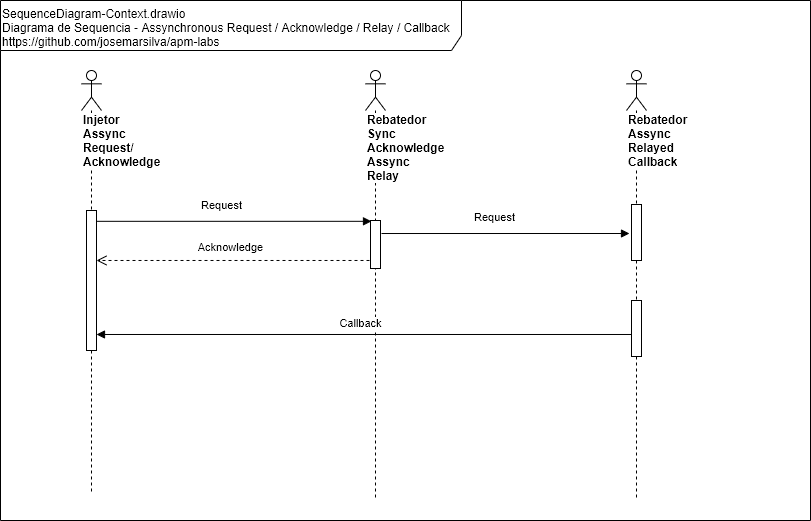

The diagram above was exported from draw.io. Its source (the exported page's mxGraphModel, read from the mxfile embedded in the PNG):
<mxGraphModel dx="868" dy="534" grid="1" gridSize="10" guides="1" tooltips="1" connect="1" arrows="1" fold="1" page="1" pageScale="1" pageWidth="827" pageHeight="1169" background="#ffffff" math="0" shadow="0">
  <root>
    <mxCell id="mSZY6huJdK_S1IBuvh5B-0" />
    <mxCell id="mSZY6huJdK_S1IBuvh5B-1" parent="mSZY6huJdK_S1IBuvh5B-0" />
    <mxCell id="mSZY6huJdK_S1IBuvh5B-2" value="&lt;div&gt;&lt;/div&gt;SequenceDiagram-Context.drawio&lt;br&gt;Diagrama de Sequencia - Assynchronous Request / Acknowledge / Relay / Callback&lt;br&gt;https://github.com/josemarsilva/apm-labs" style="shape=umlFrame;whiteSpace=wrap;html=1;width=461;height=50;verticalAlign=top;align=left;" vertex="1" parent="mSZY6huJdK_S1IBuvh5B-1">
      <mxGeometry x="9" y="10" width="810" height="520" as="geometry" />
    </mxCell>
    <mxCell id="mSZY6huJdK_S1IBuvh5B-3" value="&lt;span&gt;Injetor&lt;br&gt;&lt;/span&gt;&lt;span&gt;Assync Request/&amp;nbsp;&lt;br&gt;&lt;/span&gt;Acknowledge&lt;span&gt;&lt;br&gt;&lt;/span&gt;" style="shape=umlLifeline;participant=umlActor;perimeter=lifelinePerimeter;whiteSpace=wrap;html=1;container=1;collapsible=0;recursiveResize=0;verticalAlign=top;spacingTop=36;labelBackgroundColor=#ffffff;outlineConnect=0;align=left;fontStyle=1" vertex="1" parent="mSZY6huJdK_S1IBuvh5B-1">
      <mxGeometry x="90" y="80" width="20" height="423" as="geometry" />
    </mxCell>
    <mxCell id="mSZY6huJdK_S1IBuvh5B-4" value="" style="html=1;points=[];perimeter=orthogonalPerimeter;" vertex="1" parent="mSZY6huJdK_S1IBuvh5B-3">
      <mxGeometry x="5" y="140" width="10" height="140" as="geometry" />
    </mxCell>
    <mxCell id="mSZY6huJdK_S1IBuvh5B-5" value="Rebatedor Sync Acknowledge&lt;br&gt;Assync Relay" style="shape=umlLifeline;participant=umlActor;perimeter=lifelinePerimeter;whiteSpace=wrap;html=1;container=1;collapsible=0;recursiveResize=0;verticalAlign=top;spacingTop=36;labelBackgroundColor=#ffffff;outlineConnect=0;align=left;fontStyle=1" vertex="1" parent="mSZY6huJdK_S1IBuvh5B-1">
      <mxGeometry x="374" y="80" width="20" height="430" as="geometry" />
    </mxCell>
    <mxCell id="mSZY6huJdK_S1IBuvh5B-6" value="" style="html=1;points=[];perimeter=orthogonalPerimeter;" vertex="1" parent="mSZY6huJdK_S1IBuvh5B-5">
      <mxGeometry x="5" y="150" width="10" height="48" as="geometry" />
    </mxCell>
    <mxCell id="mSZY6huJdK_S1IBuvh5B-8" value="Request" style="html=1;verticalAlign=bottom;endArrow=block;entryX=0.1;entryY=0.017;entryPerimeter=0;" edge="1" parent="mSZY6huJdK_S1IBuvh5B-1" source="mSZY6huJdK_S1IBuvh5B-4" target="mSZY6huJdK_S1IBuvh5B-6">
      <mxGeometry x="-0.0909" y="7" relative="1" as="geometry">
        <mxPoint x="117" y="234" as="sourcePoint" />
        <mxPoint x="1105" y="296" as="targetPoint" />
        <mxPoint as="offset" />
      </mxGeometry>
    </mxCell>
    <mxCell id="mSZY6huJdK_S1IBuvh5B-9" value="Acknowledge" style="html=1;verticalAlign=bottom;endArrow=open;dashed=1;endSize=8;exitX=-0.1;exitY=0.833;exitPerimeter=0;exitDx=0;exitDy=0;" edge="1" parent="mSZY6huJdK_S1IBuvh5B-1" source="mSZY6huJdK_S1IBuvh5B-6" target="mSZY6huJdK_S1IBuvh5B-4">
      <mxGeometry x="0.0161" y="-4" relative="1" as="geometry">
        <mxPoint x="100" y="270" as="targetPoint" />
        <mxPoint as="offset" />
        <mxPoint x="379" y="733" as="sourcePoint" />
      </mxGeometry>
    </mxCell>
    <mxCell id="mSZY6huJdK_S1IBuvh5B-10" value="Callback" style="html=1;verticalAlign=bottom;endArrow=block;exitX=0.1;exitY=0.607;exitDx=0;exitDy=0;exitPerimeter=0;" edge="1" parent="mSZY6huJdK_S1IBuvh5B-1" target="mSZY6huJdK_S1IBuvh5B-4" source="XG9caRiQP4ghXTs8McEb-1">
      <mxGeometry x="0.0142" y="-2" relative="1" as="geometry">
        <mxPoint x="378" y="322" as="sourcePoint" />
        <mxPoint x="96" y="322" as="targetPoint" />
        <mxPoint as="offset" />
      </mxGeometry>
    </mxCell>
    <mxCell id="mSZY6huJdK_S1IBuvh5B-11" value="Rebatedor Assync Relayed Callback" style="shape=umlLifeline;participant=umlActor;perimeter=lifelinePerimeter;whiteSpace=wrap;html=1;container=1;collapsible=0;recursiveResize=0;verticalAlign=top;spacingTop=36;labelBackgroundColor=#ffffff;outlineConnect=0;align=left;fontStyle=1" vertex="1" parent="mSZY6huJdK_S1IBuvh5B-1">
      <mxGeometry x="635" y="80" width="20" height="430" as="geometry" />
    </mxCell>
    <mxCell id="mSZY6huJdK_S1IBuvh5B-12" value="" style="html=1;points=[];perimeter=orthogonalPerimeter;" vertex="1" parent="mSZY6huJdK_S1IBuvh5B-11">
      <mxGeometry x="5" y="134" width="10" height="56" as="geometry" />
    </mxCell>
    <mxCell id="XG9caRiQP4ghXTs8McEb-1" value="" style="html=1;points=[];perimeter=orthogonalPerimeter;" vertex="1" parent="mSZY6huJdK_S1IBuvh5B-11">
      <mxGeometry x="5" y="230" width="10" height="56" as="geometry" />
    </mxCell>
    <mxCell id="mSZY6huJdK_S1IBuvh5B-13" value="Request" style="html=1;verticalAlign=bottom;endArrow=block;exitX=1.1;exitY=0.271;exitDx=0;exitDy=0;exitPerimeter=0;" edge="1" parent="mSZY6huJdK_S1IBuvh5B-1" source="mSZY6huJdK_S1IBuvh5B-6">
      <mxGeometry x="-0.0909" y="7" relative="1" as="geometry">
        <mxPoint x="414" y="269.49600000000004" as="sourcePoint" />
        <mxPoint x="638" y="243" as="targetPoint" />
        <mxPoint as="offset" />
      </mxGeometry>
    </mxCell>
  </root>
</mxGraphModel>